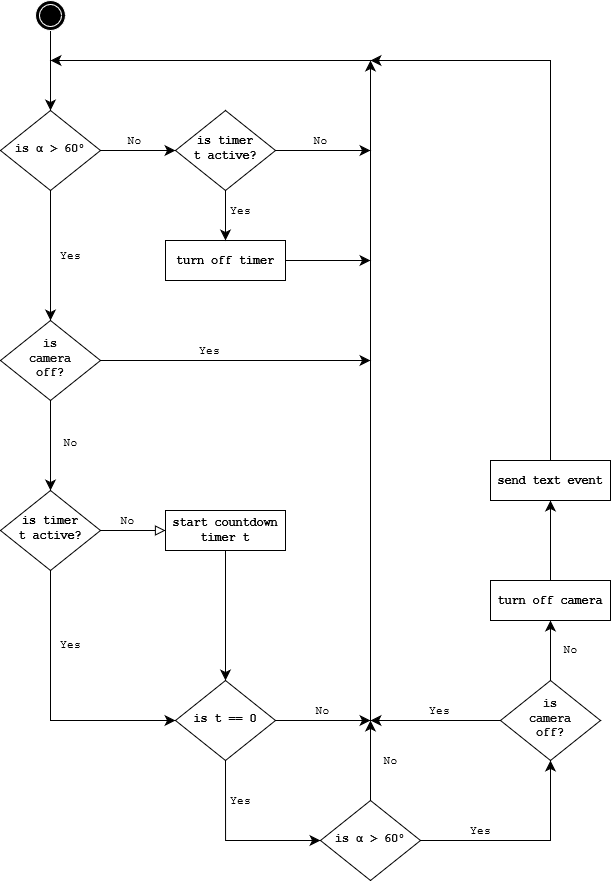

The diagram above was exported from draw.io. Its source (the exported page's mxGraphModel, read from the mxfile embedded in the PNG):
<mxGraphModel dx="1020" dy="608" grid="1" gridSize="10" guides="1" tooltips="1" connect="1" arrows="1" fold="1" page="1" pageScale="1" pageWidth="827" pageHeight="1169" math="0" shadow="0">
  <root>
    <mxCell id="WIyWlLk6GJQsqaUBKTNV-0" />
    <mxCell id="WIyWlLk6GJQsqaUBKTNV-1" parent="WIyWlLk6GJQsqaUBKTNV-0" />
    <mxCell id="WIyWlLk6GJQsqaUBKTNV-2" value="" style="rounded=0;html=1;jettySize=auto;orthogonalLoop=1;fontSize=11;endArrow=classic;endFill=1;endSize=8;strokeWidth=1;shadow=0;labelBackgroundColor=none;edgeStyle=orthogonalEdgeStyle;exitX=0.5;exitY=1;exitDx=0;exitDy=0;entryX=0.5;entryY=0;entryDx=0;entryDy=0;fontFamily=Courier New;" parent="WIyWlLk6GJQsqaUBKTNV-1" source="5ZGuvwY7d75JCOAh2WOM-0" target="WIyWlLk6GJQsqaUBKTNV-6" edge="1">
      <mxGeometry relative="1" as="geometry">
        <mxPoint x="220" y="120" as="sourcePoint" />
        <Array as="points">
          <mxPoint x="80" y="100" />
          <mxPoint x="80" y="100" />
        </Array>
      </mxGeometry>
    </mxCell>
    <mxCell id="WIyWlLk6GJQsqaUBKTNV-4" value="Yes" style="rounded=0;html=1;jettySize=auto;orthogonalLoop=1;fontSize=11;endArrow=classic;endFill=1;endSize=8;strokeWidth=1;shadow=0;labelBackgroundColor=none;edgeStyle=orthogonalEdgeStyle;entryX=0.5;entryY=0;entryDx=0;entryDy=0;fontFamily=Courier New;" parent="WIyWlLk6GJQsqaUBKTNV-1" source="WIyWlLk6GJQsqaUBKTNV-6" target="_5P1-AU4FMspYYvgjTHR-0" edge="1">
      <mxGeometry y="20" relative="1" as="geometry">
        <mxPoint as="offset" />
        <mxPoint x="220" y="320" as="targetPoint" />
      </mxGeometry>
    </mxCell>
    <mxCell id="WIyWlLk6GJQsqaUBKTNV-5" value="No" style="edgeStyle=orthogonalEdgeStyle;rounded=0;html=1;jettySize=auto;orthogonalLoop=1;fontSize=11;endArrow=classic;endFill=1;endSize=8;strokeWidth=1;shadow=0;labelBackgroundColor=none;exitX=1;exitY=0.5;exitDx=0;exitDy=0;fontFamily=Courier New;" parent="WIyWlLk6GJQsqaUBKTNV-1" source="4na9C2ZoTRdVp88Zo-N2-1" edge="1">
      <mxGeometry x="-0.0526" y="10" relative="1" as="geometry">
        <mxPoint as="offset" />
        <mxPoint x="400" y="210" as="targetPoint" />
        <mxPoint x="310" y="210" as="sourcePoint" />
      </mxGeometry>
    </mxCell>
    <mxCell id="WIyWlLk6GJQsqaUBKTNV-6" value="&lt;div style=&quot;text-align: left&quot;&gt;&lt;font style=&quot;font-size: 12px&quot; color=&quot;#111111&quot;&gt;&lt;span style=&quot;background-color: rgb(255 , 255 , 255)&quot;&gt;is α &amp;gt; 60°&lt;/span&gt;&lt;/font&gt;&lt;/div&gt;" style="rhombus;whiteSpace=wrap;html=1;shadow=0;fontFamily=Courier New;fontSize=12;align=center;strokeWidth=1;spacing=6;spacingTop=-4;fontStyle=1" parent="WIyWlLk6GJQsqaUBKTNV-1" vertex="1">
      <mxGeometry x="30" y="170" width="100" height="80" as="geometry" />
    </mxCell>
    <mxCell id="WIyWlLk6GJQsqaUBKTNV-8" value="No" style="rounded=0;html=1;jettySize=auto;orthogonalLoop=1;fontSize=11;endArrow=block;endFill=0;endSize=8;strokeWidth=1;shadow=0;labelBackgroundColor=none;edgeStyle=orthogonalEdgeStyle;exitX=1;exitY=0.5;exitDx=0;exitDy=0;entryX=0;entryY=0.5;entryDx=0;entryDy=0;fontFamily=Courier New;" parent="WIyWlLk6GJQsqaUBKTNV-1" source="WIyWlLk6GJQsqaUBKTNV-10" target="WIyWlLk6GJQsqaUBKTNV-11" edge="1">
      <mxGeometry x="-0.1837" y="10" relative="1" as="geometry">
        <mxPoint as="offset" />
      </mxGeometry>
    </mxCell>
    <mxCell id="WIyWlLk6GJQsqaUBKTNV-9" value="Yes" style="edgeStyle=orthogonalEdgeStyle;rounded=0;html=1;jettySize=auto;orthogonalLoop=1;fontSize=11;endArrow=classic;endFill=1;endSize=8;strokeWidth=1;shadow=0;labelBackgroundColor=none;exitX=0.5;exitY=1;exitDx=0;exitDy=0;entryX=0;entryY=0.5;entryDx=0;entryDy=0;fontFamily=Courier New;" parent="WIyWlLk6GJQsqaUBKTNV-1" source="WIyWlLk6GJQsqaUBKTNV-10" target="5ZGuvwY7d75JCOAh2WOM-2" edge="1">
      <mxGeometry x="-0.4595" y="20" relative="1" as="geometry">
        <mxPoint as="offset" />
        <mxPoint x="400" y="560" as="targetPoint" />
        <Array as="points">
          <mxPoint x="80" y="780" />
        </Array>
      </mxGeometry>
    </mxCell>
    <mxCell id="WIyWlLk6GJQsqaUBKTNV-10" value="is timer&lt;br&gt;t active?" style="rhombus;whiteSpace=wrap;html=1;shadow=0;fontFamily=Courier New;fontSize=12;align=center;strokeWidth=1;spacing=6;spacingTop=-4;fontStyle=1" parent="WIyWlLk6GJQsqaUBKTNV-1" vertex="1">
      <mxGeometry x="30" y="550" width="100" height="80" as="geometry" />
    </mxCell>
    <mxCell id="rbfy_RC5KNMUuWLicrc_-2" style="edgeStyle=orthogonalEdgeStyle;rounded=0;orthogonalLoop=1;jettySize=auto;html=1;exitX=0.5;exitY=1;exitDx=0;exitDy=0;endSize=8;endArrow=classic;endFill=1;fontFamily=Courier New;" parent="WIyWlLk6GJQsqaUBKTNV-1" source="WIyWlLk6GJQsqaUBKTNV-11" target="5ZGuvwY7d75JCOAh2WOM-2" edge="1">
      <mxGeometry relative="1" as="geometry" />
    </mxCell>
    <mxCell id="WIyWlLk6GJQsqaUBKTNV-11" value="start countdown&lt;br&gt;timer t" style="rounded=0;whiteSpace=wrap;html=1;fontSize=12;glass=0;strokeWidth=1;shadow=0;fontFamily=Courier New;fontStyle=1" parent="WIyWlLk6GJQsqaUBKTNV-1" vertex="1">
      <mxGeometry x="195" y="570" width="120" height="40" as="geometry" />
    </mxCell>
    <mxCell id="5ZGuvwY7d75JCOAh2WOM-0" value="" style="ellipse;shape=doubleEllipse;whiteSpace=wrap;html=1;aspect=fixed;fillColor=#000000;strokeColor=#FFFFFF;fontFamily=Courier New;" parent="WIyWlLk6GJQsqaUBKTNV-1" vertex="1">
      <mxGeometry x="65" y="60" width="30" height="30" as="geometry" />
    </mxCell>
    <mxCell id="5ZGuvwY7d75JCOAh2WOM-2" value="is t == 0" style="rhombus;whiteSpace=wrap;html=1;shadow=0;fontFamily=Courier New;fontSize=12;align=center;strokeWidth=1;spacing=6;spacingTop=-4;fontStyle=1" parent="WIyWlLk6GJQsqaUBKTNV-1" vertex="1">
      <mxGeometry x="205" y="740" width="100" height="80" as="geometry" />
    </mxCell>
    <mxCell id="5ZGuvwY7d75JCOAh2WOM-6" value="Yes" style="rounded=0;html=1;jettySize=auto;orthogonalLoop=1;fontSize=11;endArrow=classic;endFill=1;endSize=8;strokeWidth=1;shadow=0;labelBackgroundColor=none;edgeStyle=orthogonalEdgeStyle;exitX=0.5;exitY=1;exitDx=0;exitDy=0;entryX=0;entryY=0.5;entryDx=0;entryDy=0;fontFamily=Courier New;" parent="WIyWlLk6GJQsqaUBKTNV-1" source="5ZGuvwY7d75JCOAh2WOM-2" target="5ZGuvwY7d75JCOAh2WOM-7" edge="1">
      <mxGeometry x="-0.5429" y="15" relative="1" as="geometry">
        <mxPoint as="offset" />
        <mxPoint x="230" y="700" as="sourcePoint" />
        <mxPoint x="220" y="890" as="targetPoint" />
      </mxGeometry>
    </mxCell>
    <mxCell id="5ZGuvwY7d75JCOAh2WOM-7" value="&lt;div style=&quot;text-align: left&quot;&gt;&lt;font style=&quot;font-size: 12px&quot; color=&quot;#111111&quot;&gt;&lt;span style=&quot;background-color: rgb(255 , 255 , 255)&quot;&gt;is α &amp;gt; 60°&lt;/span&gt;&lt;/font&gt;&lt;/div&gt;" style="rhombus;whiteSpace=wrap;html=1;shadow=0;fontFamily=Courier New;fontSize=12;align=center;strokeWidth=1;spacing=6;spacingTop=-4;fontStyle=1" parent="WIyWlLk6GJQsqaUBKTNV-1" vertex="1">
      <mxGeometry x="350" y="860" width="100" height="80" as="geometry" />
    </mxCell>
    <mxCell id="rbfy_RC5KNMUuWLicrc_-5" style="edgeStyle=orthogonalEdgeStyle;rounded=0;orthogonalLoop=1;jettySize=auto;html=1;exitX=0.5;exitY=0;exitDx=0;exitDy=0;endArrow=classic;endFill=1;endSize=8;fontFamily=Courier New;" parent="WIyWlLk6GJQsqaUBKTNV-1" target="5ZGuvwY7d75JCOAh2WOM-10" edge="1">
      <mxGeometry relative="1" as="geometry">
        <mxPoint x="580" y="640" as="sourcePoint" />
      </mxGeometry>
    </mxCell>
    <mxCell id="rbfy_RC5KNMUuWLicrc_-12" style="edgeStyle=orthogonalEdgeStyle;rounded=0;orthogonalLoop=1;jettySize=auto;html=1;exitX=0.5;exitY=0;exitDx=0;exitDy=0;endArrow=classic;endFill=1;endSize=8;fontFamily=Courier New;" parent="WIyWlLk6GJQsqaUBKTNV-1" source="5ZGuvwY7d75JCOAh2WOM-10" edge="1">
      <mxGeometry relative="1" as="geometry">
        <mxPoint x="400" y="120" as="targetPoint" />
        <Array as="points">
          <mxPoint x="580" y="120" />
        </Array>
      </mxGeometry>
    </mxCell>
    <mxCell id="5ZGuvwY7d75JCOAh2WOM-10" value="send text event" style="rounded=0;whiteSpace=wrap;html=1;fontSize=12;glass=0;strokeWidth=1;shadow=0;fontFamily=Courier New;fontStyle=1" parent="WIyWlLk6GJQsqaUBKTNV-1" vertex="1">
      <mxGeometry x="520" y="520" width="120" height="40" as="geometry" />
    </mxCell>
    <mxCell id="5ZGuvwY7d75JCOAh2WOM-11" value="No" style="edgeStyle=orthogonalEdgeStyle;rounded=0;html=1;jettySize=auto;orthogonalLoop=1;fontSize=11;endArrow=classic;endFill=1;endSize=8;strokeWidth=1;shadow=0;labelBackgroundColor=none;exitX=1;exitY=0.5;exitDx=0;exitDy=0;fontFamily=Courier New;" parent="WIyWlLk6GJQsqaUBKTNV-1" source="5ZGuvwY7d75JCOAh2WOM-2" edge="1">
      <mxGeometry y="10" relative="1" as="geometry">
        <mxPoint as="offset" />
        <mxPoint x="280" y="570" as="sourcePoint" />
        <mxPoint x="400" y="780" as="targetPoint" />
      </mxGeometry>
    </mxCell>
    <mxCell id="5ZGuvwY7d75JCOAh2WOM-14" value="" style="rounded=0;html=1;jettySize=auto;orthogonalLoop=1;fontSize=11;endArrow=classic;endFill=1;endSize=8;strokeWidth=1;shadow=0;labelBackgroundColor=none;edgeStyle=orthogonalEdgeStyle;fontFamily=Courier New;" parent="WIyWlLk6GJQsqaUBKTNV-1" edge="1">
      <mxGeometry relative="1" as="geometry">
        <mxPoint x="400" y="120" as="sourcePoint" />
        <mxPoint x="80" y="120" as="targetPoint" />
      </mxGeometry>
    </mxCell>
    <mxCell id="5ZGuvwY7d75JCOAh2WOM-15" value="" style="rounded=0;html=1;jettySize=auto;orthogonalLoop=1;fontSize=11;endArrow=classic;endFill=1;endSize=8;strokeWidth=1;shadow=0;labelBackgroundColor=none;edgeStyle=orthogonalEdgeStyle;fontFamily=Courier New;" parent="WIyWlLk6GJQsqaUBKTNV-1" edge="1">
      <mxGeometry relative="1" as="geometry">
        <mxPoint x="400" y="780" as="sourcePoint" />
        <mxPoint x="400" y="120" as="targetPoint" />
      </mxGeometry>
    </mxCell>
    <mxCell id="5ZGuvwY7d75JCOAh2WOM-16" value="No" style="rounded=0;html=1;jettySize=auto;orthogonalLoop=1;fontSize=11;endArrow=classic;endFill=1;endSize=8;strokeWidth=1;shadow=0;labelBackgroundColor=none;edgeStyle=orthogonalEdgeStyle;exitX=0.5;exitY=0;exitDx=0;exitDy=0;fontFamily=Courier New;" parent="WIyWlLk6GJQsqaUBKTNV-1" source="5ZGuvwY7d75JCOAh2WOM-7" edge="1">
      <mxGeometry y="-20" relative="1" as="geometry">
        <mxPoint x="230" y="330" as="sourcePoint" />
        <mxPoint x="400" y="780" as="targetPoint" />
        <mxPoint as="offset" />
      </mxGeometry>
    </mxCell>
    <mxCell id="rbfy_RC5KNMUuWLicrc_-6" value="&lt;div&gt;&lt;font style=&quot;font-size: 12px&quot; color=&quot;#111111&quot;&gt;&lt;span style=&quot;background-color: rgb(255 , 255 , 255)&quot;&gt;is&lt;br&gt;camera&lt;br&gt;off?&lt;/span&gt;&lt;/font&gt;&lt;/div&gt;" style="rhombus;whiteSpace=wrap;html=1;shadow=0;fontFamily=Courier New;fontSize=12;align=center;strokeWidth=1;spacing=6;spacingTop=-4;fontStyle=1" parent="WIyWlLk6GJQsqaUBKTNV-1" vertex="1">
      <mxGeometry x="530" y="740" width="100" height="80" as="geometry" />
    </mxCell>
    <mxCell id="rbfy_RC5KNMUuWLicrc_-7" value="Yes" style="edgeStyle=orthogonalEdgeStyle;rounded=0;html=1;jettySize=auto;orthogonalLoop=1;fontSize=11;endArrow=classic;endFill=1;endSize=8;strokeWidth=1;shadow=0;labelBackgroundColor=none;exitX=1;exitY=0.5;exitDx=0;exitDy=0;entryX=0.5;entryY=1;entryDx=0;entryDy=0;fontFamily=Courier New;" parent="WIyWlLk6GJQsqaUBKTNV-1" source="5ZGuvwY7d75JCOAh2WOM-7" target="rbfy_RC5KNMUuWLicrc_-6" edge="1">
      <mxGeometry x="-0.4286" y="10" relative="1" as="geometry">
        <mxPoint as="offset" />
        <mxPoint x="510" y="910" as="targetPoint" />
        <mxPoint x="280" y="570" as="sourcePoint" />
      </mxGeometry>
    </mxCell>
    <mxCell id="rbfy_RC5KNMUuWLicrc_-10" value="Yes" style="edgeStyle=orthogonalEdgeStyle;rounded=0;html=1;jettySize=auto;orthogonalLoop=1;fontSize=11;endArrow=classic;endFill=1;endSize=8;strokeWidth=1;shadow=0;labelBackgroundColor=none;exitX=0;exitY=0.5;exitDx=0;exitDy=0;fontFamily=Courier New;" parent="WIyWlLk6GJQsqaUBKTNV-1" source="rbfy_RC5KNMUuWLicrc_-6" edge="1">
      <mxGeometry x="-0.0667" y="-10" relative="1" as="geometry">
        <mxPoint as="offset" />
        <mxPoint x="400" y="780" as="targetPoint" />
        <mxPoint x="280" y="570" as="sourcePoint" />
      </mxGeometry>
    </mxCell>
    <mxCell id="rbfy_RC5KNMUuWLicrc_-11" value="No" style="edgeStyle=orthogonalEdgeStyle;rounded=0;html=1;jettySize=auto;orthogonalLoop=1;fontSize=11;endArrow=classic;endFill=1;endSize=8;strokeWidth=1;shadow=0;labelBackgroundColor=none;exitX=0.5;exitY=0;exitDx=0;exitDy=0;entryX=0.5;entryY=1;entryDx=0;entryDy=0;fontFamily=Courier New;" parent="WIyWlLk6GJQsqaUBKTNV-1" source="rbfy_RC5KNMUuWLicrc_-6" edge="1">
      <mxGeometry y="-20" relative="1" as="geometry">
        <mxPoint as="offset" />
        <mxPoint x="580" y="680" as="targetPoint" />
        <mxPoint x="280" y="440" as="sourcePoint" />
      </mxGeometry>
    </mxCell>
    <mxCell id="_5P1-AU4FMspYYvgjTHR-4" value="&lt;div&gt;No&lt;/div&gt;&lt;div&gt;&lt;br&gt;&lt;/div&gt;" style="rounded=0;html=1;jettySize=auto;orthogonalLoop=1;fontSize=11;endArrow=classic;endFill=1;endSize=8;strokeWidth=1;shadow=0;labelBackgroundColor=none;edgeStyle=orthogonalEdgeStyle;entryX=0.5;entryY=0;entryDx=0;entryDy=0;exitX=0.5;exitY=1;exitDx=0;exitDy=0;fontFamily=Courier New;" parent="WIyWlLk6GJQsqaUBKTNV-1" source="_5P1-AU4FMspYYvgjTHR-0" target="WIyWlLk6GJQsqaUBKTNV-10" edge="1">
      <mxGeometry x="0.1111" y="20" relative="1" as="geometry">
        <mxPoint as="offset" />
        <mxPoint x="220" y="250" as="sourcePoint" />
        <mxPoint x="220" y="320" as="targetPoint" />
      </mxGeometry>
    </mxCell>
    <mxCell id="_5P1-AU4FMspYYvgjTHR-5" value="Yes" style="edgeStyle=orthogonalEdgeStyle;rounded=0;html=1;jettySize=auto;orthogonalLoop=1;fontSize=11;endArrow=classic;endFill=1;endSize=8;strokeWidth=1;shadow=0;labelBackgroundColor=none;exitX=1;exitY=0.5;exitDx=0;exitDy=0;fontFamily=Courier New;" parent="WIyWlLk6GJQsqaUBKTNV-1" source="_5P1-AU4FMspYYvgjTHR-0" edge="1">
      <mxGeometry x="-0.1852" y="10" relative="1" as="geometry">
        <mxPoint as="offset" />
        <mxPoint x="400" y="420" as="targetPoint" />
        <mxPoint x="270" y="210" as="sourcePoint" />
        <Array as="points">
          <mxPoint x="400" y="420" />
        </Array>
      </mxGeometry>
    </mxCell>
    <mxCell id="4na9C2ZoTRdVp88Zo-N2-1" value="is timer&lt;br&gt;t active?" style="rhombus;whiteSpace=wrap;html=1;shadow=0;fontFamily=Courier New;fontSize=12;align=center;strokeWidth=1;spacing=6;spacingTop=-4;fontStyle=1" parent="WIyWlLk6GJQsqaUBKTNV-1" vertex="1">
      <mxGeometry x="205" y="170" width="100" height="80" as="geometry" />
    </mxCell>
    <mxCell id="4na9C2ZoTRdVp88Zo-N2-5" value="turn off camera" style="rounded=0;whiteSpace=wrap;html=1;fontSize=12;glass=0;strokeWidth=1;shadow=0;fontFamily=Courier New;fontStyle=1" parent="WIyWlLk6GJQsqaUBKTNV-1" vertex="1">
      <mxGeometry x="520" y="640" width="120" height="40" as="geometry" />
    </mxCell>
    <mxCell id="4na9C2ZoTRdVp88Zo-N2-15" style="edgeStyle=orthogonalEdgeStyle;rounded=0;orthogonalLoop=1;jettySize=auto;html=1;exitX=1;exitY=0.5;exitDx=0;exitDy=0;endArrow=classic;endFill=1;endSize=8;fontFamily=Courier New;" parent="WIyWlLk6GJQsqaUBKTNV-1" source="4na9C2ZoTRdVp88Zo-N2-7" edge="1">
      <mxGeometry relative="1" as="geometry">
        <mxPoint x="400" y="320" as="targetPoint" />
      </mxGeometry>
    </mxCell>
    <mxCell id="4na9C2ZoTRdVp88Zo-N2-7" value="turn off timer" style="rounded=0;whiteSpace=wrap;html=1;fontSize=12;glass=0;strokeWidth=1;shadow=0;fontFamily=Courier New;fontStyle=1" parent="WIyWlLk6GJQsqaUBKTNV-1" vertex="1">
      <mxGeometry x="195" y="300" width="120" height="40" as="geometry" />
    </mxCell>
    <mxCell id="4na9C2ZoTRdVp88Zo-N2-10" value="Yes" style="rounded=0;html=1;jettySize=auto;orthogonalLoop=1;fontSize=11;endArrow=classic;endFill=1;endSize=8;strokeWidth=1;shadow=0;labelBackgroundColor=none;edgeStyle=orthogonalEdgeStyle;entryX=0.5;entryY=0;entryDx=0;entryDy=0;exitX=0.5;exitY=1;exitDx=0;exitDy=0;fontFamily=Courier New;" parent="WIyWlLk6GJQsqaUBKTNV-1" source="4na9C2ZoTRdVp88Zo-N2-1" target="4na9C2ZoTRdVp88Zo-N2-7" edge="1">
      <mxGeometry x="-0.2" y="15" relative="1" as="geometry">
        <mxPoint as="offset" />
        <mxPoint x="160" y="340" as="targetPoint" />
        <mxPoint x="160" y="250" as="sourcePoint" />
      </mxGeometry>
    </mxCell>
    <mxCell id="4na9C2ZoTRdVp88Zo-N2-11" value="No" style="edgeStyle=orthogonalEdgeStyle;rounded=0;html=1;jettySize=auto;orthogonalLoop=1;fontSize=11;endArrow=classic;endFill=1;endSize=8;strokeWidth=1;shadow=0;labelBackgroundColor=none;fontFamily=Courier New;" parent="WIyWlLk6GJQsqaUBKTNV-1" source="WIyWlLk6GJQsqaUBKTNV-6" edge="1">
      <mxGeometry x="-0.0769" y="10" relative="1" as="geometry">
        <mxPoint as="offset" />
        <mxPoint x="205" y="210" as="targetPoint" />
        <mxPoint x="520" y="680" as="sourcePoint" />
      </mxGeometry>
    </mxCell>
    <mxCell id="_5P1-AU4FMspYYvgjTHR-0" value="&lt;div&gt;&lt;font style=&quot;font-size: 12px&quot; color=&quot;#111111&quot;&gt;&lt;span&gt;is&lt;br&gt;camera&lt;br&gt;off?&lt;/span&gt;&lt;/font&gt;&lt;/div&gt;" style="rhombus;whiteSpace=wrap;html=1;shadow=0;fontFamily=Courier New;fontSize=12;align=center;strokeWidth=1;spacing=6;spacingTop=-4;labelBackgroundColor=none;fontStyle=1" parent="WIyWlLk6GJQsqaUBKTNV-1" vertex="1">
      <mxGeometry x="30" y="380" width="100" height="80" as="geometry" />
    </mxCell>
  </root>
</mxGraphModel>